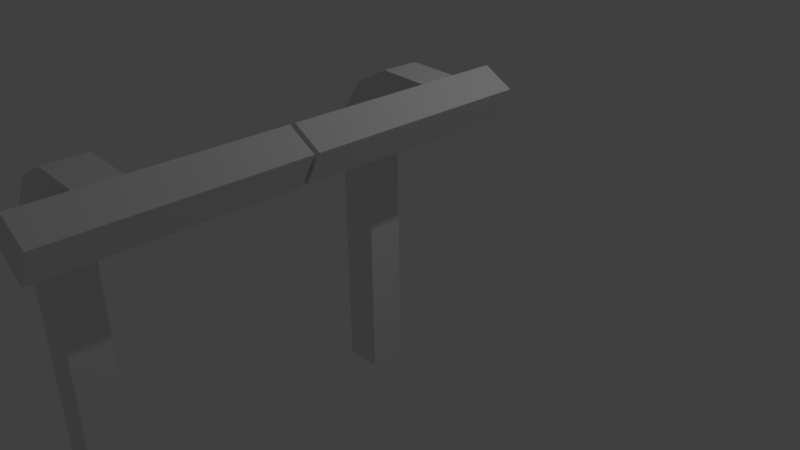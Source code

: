 # Source: BuildingLamp.blend  (saved by Blender 2.75.0; exported with 4.5.12 LTS)
import bpy
from mathutils import Matrix  # noqa: F401  (used for matrix-valued properties, if any)

bpy.ops.wm.read_factory_settings(use_empty=True)
scene = bpy.context.scene
scene.name = 'Scene'

# ---- collections
col_collection_1 = bpy.data.collections.new('Collection 1'); scene.collection.children.link(col_collection_1)

# ---- materials (node trees are filled in below, after node groups)
mat_material = bpy.data.materials.new('Material')
mat_material.alpha_threshold = 0.0
mat_material.use_transparent_shadow = False
mat_material.roughness = 0.5
mat_material.line_color = (0.0, 0.0, 0.0, 1.0)

# ---- material node trees

# ---- world
world_world = bpy.data.worlds.new('World'); scene.world = world_world
world_world.color = (0.05088, 0.05088, 0.05088)
world_world.use_sun_shadow = False
world_world.sun_shadow_jitter_overblur = 0.0
world_world.cycles.sampling_method = 'MANUAL'
world_world.cycles.sample_map_resolution = 256

# ---- cameras
cam_camera = bpy.data.cameras.new('Camera')
cam_camera.clip_end = 100.0
cam_camera.lens = 35.0
cam_camera.sensor_width = 32.0
cam_camera.sensor_height = 18.0
cam_camera.ortho_scale = 7.314
cam_camera.dof.focus_distance = 0.0
cam_camera.dof.aperture_fstop = 128.0

# ---- lights
light_lamp = bpy.data.lights.new('Lamp', 'POINT')
light_lamp.transmission_factor = 0.0
light_lamp.cutoff_distance = 30.0
light_lamp.energy = 100.0
light_lamp.shadow_buffer_clip_start = 1.001
light_lamp.shadow_soft_size = 0.1
light_lamp.shadow_maximum_resolution = 0.006
light_lamp.use_absolute_resolution = True
light_lamp.cycles.use_multiple_importance_sampling = False

# ---- meshes
me_cube = bpy.data.meshes.new('Cube')
me_cube.from_pydata([(1.069, 9.409, -0.9943), (1.069, 7.409, -0.9943), (-0.9312, 7.409, -0.9943), (-0.9312, 9.409, -0.9943), (1.069, 9.409, 1.006), (1.069, 7.409, 1.006), (-0.9312, 7.409, 1.006), (-0.9312, 9.409, 1.006), (1.069, 9.409, 0.7517), (1.069, 7.409, 0.7517), (-0.9312, 7.409, 0.7517), (-0.9312, 9.409, 0.7517), (0.9348, 9.409, 1.146), (0.9348, 7.409, 1.146), (-0.7973, 9.409, 1.3), (-0.7973, 7.409, 1.3), (1.405, 9.409, 1.313), (1.405, 7.409, 1.313), (0.4047, 9.409, 1.579), (0.4047, 7.409, 1.579), (2.367, 9.409, 1.422), (2.367, 7.409, 1.422), (2.367, 9.409, 1.73), (2.367, 7.409, 1.73), (3.945, 9.409, 1.443), (3.945, 7.409, 1.443), (4.945, 9.409, 1.709), (4.945, 7.409, 1.709), (5.477, 9.409, 1.307), (5.477, 7.409, 1.307), (6.477, 9.409, 1.573), (6.477, 7.409, 1.573), (3.945, 0.1277, 1.443), (4.945, 0.1277, 1.709), (5.477, 0.1277, 1.307), (6.477, 0.1277, 1.573), (3.945, 11.82, 1.443), (4.945, 11.82, 1.709), (5.477, 11.82, 1.307), (6.477, 11.82, 1.573)], [], [(0, 1, 2, 3), (4, 7, 14, 12), (8, 4, 5, 9), (9, 5, 6, 10), (10, 6, 7, 11), (8, 0, 3, 11), (4, 8, 11, 7), (2, 10, 11, 3), (1, 9, 10, 2), (0, 8, 9, 1), (13, 12, 16, 17), (6, 5, 13, 15), (5, 4, 12, 13), (7, 6, 15, 14), (18, 19, 23, 22), (14, 15, 19, 18), (12, 14, 18, 16), (15, 13, 17, 19), (23, 21, 25, 27), (16, 18, 22, 20), (19, 17, 21, 23), (17, 16, 20, 21), (27, 25, 32, 33), (21, 20, 24, 25), (22, 23, 27, 26), (20, 22, 26, 24), (28, 30, 31, 29), (25, 24, 28, 29), (26, 27, 31, 30), (30, 28, 38, 39), (33, 32, 34, 35), (31, 27, 33, 35), (25, 29, 34, 32), (29, 31, 35, 34), (36, 37, 39, 38), (28, 24, 36, 38), (24, 26, 37, 36), (26, 30, 39, 37)])
_uv = me_cube.uv_layers.new(name='UVMap')
_uv.uv.foreach_set('vector', [0.2638, 0.008409, 0.3691, 0.008409, 0.3691, 0.1136, 0.2638, 0.1136, 0.2638, 0.008409, 0.3691, 0.008409, 0.3691, 0.1136, 0.2638, 0.1136, 0.2638, 0.008409, 0.3691, 0.008409, 0.3691, 0.1136, 0.2638, 0.1136, 0.2638, 0.008409, 0.3691, 0.008409, 0.3691, 0.1136, 0.2638, 0.1136, 0.2638, 0.008409, 0.3691, 0.008409, 0.3691, 0.1136, 0.2638, 0.1136, 0.2638, 0.008409, 0.3691, 0.008409, 0.3691, 0.1136, 0.2638, 0.1136, 0.2638, 0.008409, 0.3691, 0.008409, 0.3691, 0.1136, 0.2638, 0.1136, 0.2638, 0.008409, 0.3691, 0.008409, 0.3691, 0.1136, 0.2638, 0.1136, 0.2638, 0.008409, 0.3691, 0.008409, 0.3691, 0.1136, 0.2638, 0.1136, 0.2638, 0.008409, 0.3691, 0.008409, 0.3691, 0.1136, 0.2638, 0.1136, 0.2638, 0.008409, 0.3691, 0.008409, 0.3691, 0.1136, 0.2638, 0.1136, 0.2638, 0.008409, 0.3691, 0.008409, 0.3691, 0.1136, 0.2638, 0.1136, 0.2638, 0.008409, 0.3691, 0.008409, 0.3691, 0.1136, 0.2638, 0.1136, 0.2638, 0.008409, 0.3691, 0.008409, 0.3691, 0.1136, 0.2638, 0.1136, 0.2638, 0.008409, 0.3691, 0.008409, 0.3691, 0.1136, 0.2638, 0.1136, 0.2638, 0.008409, 0.3691, 0.008409, 0.3691, 0.1136, 0.2638, 0.1136, 0.2638, 0.008409, 0.3691, 0.008409, 0.3691, 0.1136, 0.2638, 0.1136, 0.2638, 0.008409, 0.3691, 0.008409, 0.3691, 0.1136, 0.2638, 0.1136, 0.2638, 0.008409, 0.3691, 0.008409, 0.3691, 0.1136, 0.2638, 0.1136, 0.2638, 0.008409, 0.3691, 0.008409, 0.3691, 0.1136, 0.2638, 0.1136, 0.2638, 0.008409, 0.3691, 0.008409, 0.3691, 0.1136, 0.2638, 0.1136, 0.2638, 0.008409, 0.3691, 0.008409, 0.3691, 0.1136, 0.2638, 0.1136, 0.2638, 0.008409, 0.3691, 0.008409, 0.3691, 0.1136, 0.2638, 0.1136, 0.2638, 0.008409, 0.3691, 0.008409, 0.3691, 0.1136, 0.2638, 0.1136, 0.2638, 0.008409, 0.3691, 0.008409, 0.3691, 0.1136, 0.2638, 0.1136, 0.2638, 0.008409, 0.3691, 0.008409, 0.3691, 0.1136, 0.2638, 0.1136, 0.03922, 0.8144, 0.03922, 0.8097, 0.04818, 0.8097, 0.04818, 0.8144, 0.2638, 0.008409, 0.3691, 0.008409, 0.3691, 0.1136, 0.2638, 0.1136, 0.2638, 0.008409, 0.3691, 0.008409, 0.3691, 0.1136, 0.2638, 0.1136, 0.03922, 0.8097, 0.03922, 0.8144, 0.02841, 0.8144, 0.02841, 0.8097, 0.2638, 0.008409, 0.3691, 0.008409, 0.3691, 0.1136, 0.2638, 0.1136, 0.2638, 0.008409, 0.3691, 0.008409, 0.3691, 0.1136, 0.2638, 0.1136, 0.2638, 0.008409, 0.3691, 0.008409, 0.3691, 0.1136, 0.2638, 0.1136, 0.04818, 0.8144, 0.04818, 0.8097, 0.08079, 0.8097, 0.08079, 0.8144, 0.2638, 0.008409, 0.3691, 0.008409, 0.3691, 0.1136, 0.2638, 0.1136, 0.2638, 0.008409, 0.3691, 0.008409, 0.3691, 0.1136, 0.2638, 0.1136, 0.2638, 0.008409, 0.3691, 0.008409, 0.3691, 0.1136, 0.2638, 0.1136, 0.2638, 0.008409, 0.3691, 0.008409, 0.3691, 0.1136, 0.2638, 0.1136])
me_cube.materials.append(mat_material)
me_cube.use_remesh_preserve_volume = False
me_cube.use_remesh_preserve_attributes = False
me_cube.use_mirror_vertex_groups = False
me_cube.update()

# ---- objects
ob_cube = bpy.data.objects.new('Cube', me_cube)
ob_lamp = bpy.data.objects.new('Lamp', light_lamp)
ob_camera = bpy.data.objects.new('Camera', cam_camera)

# ---- transforms, parenting, visibility, modifiers, constraints
ob_cube.location = (-0.01587, -0.01725, -0.008623)
ob_cube.scale = (0.2308, 0.2308, 1.5)
ob_cube.lock_rotations_4d = False
ob_cube.empty_display_type = 'ARROWS'
ob_cube.lineart.crease_threshold = 0.0
_m = ob_cube.modifiers.new('Mirror', 'MIRROR')
_m.use_axis = (False, True, False)
ob_lamp.location = (4.076, 2.929, 5.904)
ob_lamp.rotation_euler = (0.6503, 0.05522, 1.866)
ob_lamp.lock_rotations_4d = False
ob_lamp.empty_display_type = 'ARROWS'
ob_lamp.color = (0.0, 0.0, 0.0, 0.0)
ob_lamp.lineart.crease_threshold = 0.0
ob_camera.location = (7.481, -4.584, 5.344)
ob_camera.rotation_euler = (1.109, 0.01082, 0.8149)
ob_camera.lock_rotations_4d = False
ob_camera.empty_display_type = 'ARROWS'
ob_camera.color = (0.0, 0.0, 0.0, 0.0)
ob_camera.display_type = 'WIRE'
ob_camera.lineart.crease_threshold = 0.0

# ---- collection membership
col_collection_1.objects.link(ob_cube)
col_collection_1.objects.link(ob_lamp)
col_collection_1.objects.link(ob_camera)

# ---- scene / render settings (as saved in the file)
scene.camera = ob_camera
scene.frame_start = 1; scene.frame_end = 250; scene.frame_set(1)
scene.render.engine = 'BLENDER_EEVEE_NEXT'
scene.render.resolution_percentage = 50
scene.render.dither_intensity = 0.0
scene.cycles.use_denoising = False
scene.cycles.samples = 10
scene.cycles.sampling_pattern = 'TABULATED_SOBOL'
scene.cycles.light_sampling_threshold = 0.0
scene.cycles.use_adaptive_sampling = False
scene.cycles.use_light_tree = False
scene.cycles.blur_glossy = 0.0
scene.cycles.pixel_filter_type = 'GAUSSIAN'
scene.cycles.sample_clamp_indirect = 0.0
scene.view_settings.view_transform = 'Standard'
bpy.context.view_layer.update()
